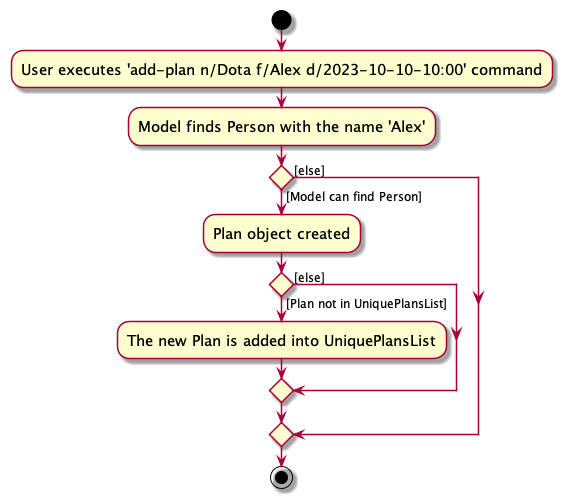

The diagram above was rendered by PlantUML. Its source (embedded in the PNG):
@startuml
skin rose
skinparam ActivityFontSize 15
skinparam ArrowFontSize 12
start
:User executes 'add-plan n/Dota f/Alex d/2023-10-10-10:00' command;
:Model finds Person with the name 'Alex';

'Since the beta syntax does not support placing the condition outside the
'diamond we place it as the true branch instead.

if () then ([Model can find Person])
    :Plan object created;
    if () then ([Plan not in UniquePlansList])
    :The new Plan is added into UniquePlansList;
    else ([else])
    endif
else ([else])
endif
stop
@enduml